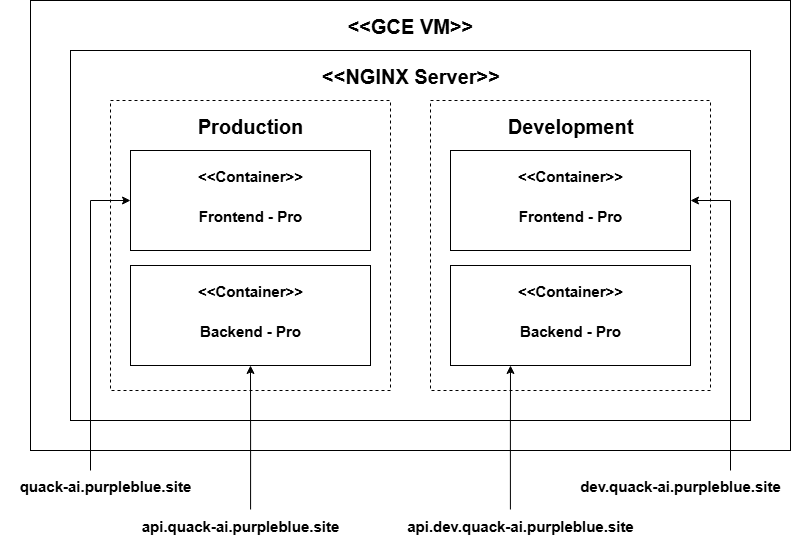

The diagram above was exported from draw.io. Its source (the exported page's mxGraphModel, read from the mxfile embedded in the PNG):
<mxGraphModel dx="1416" dy="717" grid="1" gridSize="10" guides="1" tooltips="1" connect="1" arrows="1" fold="1" page="1" pageScale="1" pageWidth="827" pageHeight="1169" math="0" shadow="0">
  <root>
    <mxCell id="0" />
    <mxCell id="1" parent="0" />
    <mxCell id="hKHjwCPCstp4KoQ3bk2O-2" value="" style="rounded=0;whiteSpace=wrap;html=1;" parent="1" vertex="1">
      <mxGeometry x="40" y="40" width="760" height="450" as="geometry" />
    </mxCell>
    <mxCell id="hKHjwCPCstp4KoQ3bk2O-3" value="" style="rounded=0;whiteSpace=wrap;html=1;" parent="1" vertex="1">
      <mxGeometry x="80" y="90" width="680" height="370" as="geometry" />
    </mxCell>
    <mxCell id="hKHjwCPCstp4KoQ3bk2O-4" value="" style="rounded=0;whiteSpace=wrap;html=1;dashed=1;" parent="1" vertex="1">
      <mxGeometry x="120" y="140" width="280" height="290" as="geometry" />
    </mxCell>
    <mxCell id="hKHjwCPCstp4KoQ3bk2O-5" value="" style="rounded=0;whiteSpace=wrap;html=1;dashed=1;" parent="1" vertex="1">
      <mxGeometry x="440" y="140" width="280" height="290" as="geometry" />
    </mxCell>
    <mxCell id="hKHjwCPCstp4KoQ3bk2O-6" value="" style="rounded=0;whiteSpace=wrap;html=1;" parent="1" vertex="1">
      <mxGeometry x="140" y="190" width="240" height="100" as="geometry" />
    </mxCell>
    <mxCell id="hKHjwCPCstp4KoQ3bk2O-10" value="&amp;lt;&amp;lt;GCE VM&amp;gt;&amp;gt;" style="text;html=1;align=center;verticalAlign=middle;whiteSpace=wrap;rounded=0;fontSize=20;fontStyle=1" parent="1" vertex="1">
      <mxGeometry x="355" y="50" width="130" height="30" as="geometry" />
    </mxCell>
    <mxCell id="hKHjwCPCstp4KoQ3bk2O-12" value="&amp;lt;&amp;lt;NGINX Server&amp;gt;&amp;gt;" style="text;html=1;align=center;verticalAlign=middle;whiteSpace=wrap;rounded=0;fontSize=20;fontStyle=1" parent="1" vertex="1">
      <mxGeometry x="328.75" y="100" width="182.5" height="30" as="geometry" />
    </mxCell>
    <mxCell id="hKHjwCPCstp4KoQ3bk2O-13" value="Production" style="text;html=1;align=center;verticalAlign=middle;whiteSpace=wrap;rounded=0;fontSize=20;fontStyle=1" parent="1" vertex="1">
      <mxGeometry x="230" y="150" width="60" height="30" as="geometry" />
    </mxCell>
    <mxCell id="hKHjwCPCstp4KoQ3bk2O-14" value="Development" style="text;html=1;align=center;verticalAlign=middle;whiteSpace=wrap;rounded=0;fontSize=20;fontStyle=1" parent="1" vertex="1">
      <mxGeometry x="550" y="150" width="60" height="30" as="geometry" />
    </mxCell>
    <mxCell id="hKHjwCPCstp4KoQ3bk2O-15" value="&amp;lt;&amp;lt;Container&amp;gt;&amp;gt;" style="text;html=1;align=center;verticalAlign=middle;whiteSpace=wrap;rounded=0;fontSize=15;fontStyle=1" parent="1" vertex="1">
      <mxGeometry x="230" y="200" width="60" height="30" as="geometry" />
    </mxCell>
    <mxCell id="hKHjwCPCstp4KoQ3bk2O-16" value="Frontend - Pro" style="text;html=1;align=center;verticalAlign=middle;whiteSpace=wrap;rounded=0;fontSize=15;fontStyle=1" parent="1" vertex="1">
      <mxGeometry x="200" y="240" width="120" height="30" as="geometry" />
    </mxCell>
    <mxCell id="hKHjwCPCstp4KoQ3bk2O-17" value="" style="rounded=0;whiteSpace=wrap;html=1;" parent="1" vertex="1">
      <mxGeometry x="140" y="305" width="240" height="100" as="geometry" />
    </mxCell>
    <mxCell id="hKHjwCPCstp4KoQ3bk2O-18" value="&amp;lt;&amp;lt;Container&amp;gt;&amp;gt;" style="text;html=1;align=center;verticalAlign=middle;whiteSpace=wrap;rounded=0;fontSize=15;fontStyle=1" parent="1" vertex="1">
      <mxGeometry x="230" y="315" width="60" height="30" as="geometry" />
    </mxCell>
    <mxCell id="hKHjwCPCstp4KoQ3bk2O-19" value="Backend - Pro" style="text;html=1;align=center;verticalAlign=middle;whiteSpace=wrap;rounded=0;fontSize=15;fontStyle=1" parent="1" vertex="1">
      <mxGeometry x="200" y="355" width="120" height="30" as="geometry" />
    </mxCell>
    <mxCell id="hKHjwCPCstp4KoQ3bk2O-20" value="" style="rounded=0;whiteSpace=wrap;html=1;" parent="1" vertex="1">
      <mxGeometry x="460" y="190" width="240" height="100" as="geometry" />
    </mxCell>
    <mxCell id="hKHjwCPCstp4KoQ3bk2O-21" value="&amp;lt;&amp;lt;Container&amp;gt;&amp;gt;" style="text;html=1;align=center;verticalAlign=middle;whiteSpace=wrap;rounded=0;fontSize=15;fontStyle=1" parent="1" vertex="1">
      <mxGeometry x="550" y="200" width="60" height="30" as="geometry" />
    </mxCell>
    <mxCell id="hKHjwCPCstp4KoQ3bk2O-22" value="Frontend - Pro" style="text;html=1;align=center;verticalAlign=middle;whiteSpace=wrap;rounded=0;fontSize=15;fontStyle=1" parent="1" vertex="1">
      <mxGeometry x="520" y="240" width="120" height="30" as="geometry" />
    </mxCell>
    <mxCell id="hKHjwCPCstp4KoQ3bk2O-23" value="" style="rounded=0;whiteSpace=wrap;html=1;" parent="1" vertex="1">
      <mxGeometry x="460" y="305" width="240" height="100" as="geometry" />
    </mxCell>
    <mxCell id="hKHjwCPCstp4KoQ3bk2O-24" value="&amp;lt;&amp;lt;Container&amp;gt;&amp;gt;" style="text;html=1;align=center;verticalAlign=middle;whiteSpace=wrap;rounded=0;fontSize=15;fontStyle=1" parent="1" vertex="1">
      <mxGeometry x="550" y="315" width="60" height="30" as="geometry" />
    </mxCell>
    <mxCell id="hKHjwCPCstp4KoQ3bk2O-25" value="Backend - Pro" style="text;html=1;align=center;verticalAlign=middle;whiteSpace=wrap;rounded=0;fontSize=15;fontStyle=1" parent="1" vertex="1">
      <mxGeometry x="520" y="355" width="120" height="30" as="geometry" />
    </mxCell>
    <mxCell id="hKHjwCPCstp4KoQ3bk2O-33" style="edgeStyle=orthogonalEdgeStyle;rounded=0;orthogonalLoop=1;jettySize=auto;html=1;entryX=0;entryY=0.5;entryDx=0;entryDy=0;" parent="1" source="hKHjwCPCstp4KoQ3bk2O-28" target="hKHjwCPCstp4KoQ3bk2O-6" edge="1">
      <mxGeometry relative="1" as="geometry">
        <Array as="points">
          <mxPoint x="100" y="240" />
        </Array>
      </mxGeometry>
    </mxCell>
    <mxCell id="hKHjwCPCstp4KoQ3bk2O-28" value="quack-ai.purpleblue.site" style="text;html=1;align=center;verticalAlign=middle;whiteSpace=wrap;rounded=0;fontSize=15;fontStyle=1" parent="1" vertex="1">
      <mxGeometry x="10" y="510" width="210" height="30" as="geometry" />
    </mxCell>
    <mxCell id="hKHjwCPCstp4KoQ3bk2O-29" value="api.quack-ai.purpleblue.site" style="text;html=1;align=center;verticalAlign=middle;whiteSpace=wrap;rounded=0;fontSize=15;fontStyle=1" parent="1" vertex="1">
      <mxGeometry x="145" y="550" width="210" height="30" as="geometry" />
    </mxCell>
    <mxCell id="hKHjwCPCstp4KoQ3bk2O-36" style="edgeStyle=orthogonalEdgeStyle;rounded=0;orthogonalLoop=1;jettySize=auto;html=1;entryX=1;entryY=0.5;entryDx=0;entryDy=0;" parent="1" source="hKHjwCPCstp4KoQ3bk2O-30" target="hKHjwCPCstp4KoQ3bk2O-20" edge="1">
      <mxGeometry relative="1" as="geometry">
        <Array as="points">
          <mxPoint x="740" y="240" />
        </Array>
      </mxGeometry>
    </mxCell>
    <mxCell id="hKHjwCPCstp4KoQ3bk2O-30" value="&lt;div&gt;dev.quack-ai.purpleblue.site&lt;/div&gt;" style="text;html=1;align=center;verticalAlign=middle;whiteSpace=wrap;rounded=0;fontSize=15;fontStyle=1" parent="1" vertex="1">
      <mxGeometry x="570" y="510" width="240" height="30" as="geometry" />
    </mxCell>
    <mxCell id="hKHjwCPCstp4KoQ3bk2O-35" style="edgeStyle=orthogonalEdgeStyle;rounded=0;orthogonalLoop=1;jettySize=auto;html=1;exitX=0.458;exitY=-0.033;exitDx=0;exitDy=0;entryX=0.25;entryY=1;entryDx=0;entryDy=0;exitPerimeter=0;" parent="1" source="hKHjwCPCstp4KoQ3bk2O-32" target="hKHjwCPCstp4KoQ3bk2O-23" edge="1">
      <mxGeometry relative="1" as="geometry" />
    </mxCell>
    <mxCell id="hKHjwCPCstp4KoQ3bk2O-32" value="&lt;div&gt;api.dev.quack-ai.purpleblue.site&lt;/div&gt;" style="text;html=1;align=center;verticalAlign=middle;whiteSpace=wrap;rounded=0;fontSize=15;fontStyle=1" parent="1" vertex="1">
      <mxGeometry x="410" y="550" width="240" height="30" as="geometry" />
    </mxCell>
    <mxCell id="hKHjwCPCstp4KoQ3bk2O-34" style="edgeStyle=orthogonalEdgeStyle;rounded=0;orthogonalLoop=1;jettySize=auto;html=1;entryX=0.5;entryY=1;entryDx=0;entryDy=0;exitX=0.548;exitY=-0.033;exitDx=0;exitDy=0;exitPerimeter=0;" parent="1" source="hKHjwCPCstp4KoQ3bk2O-29" target="hKHjwCPCstp4KoQ3bk2O-17" edge="1">
      <mxGeometry relative="1" as="geometry" />
    </mxCell>
  </root>
</mxGraphModel>